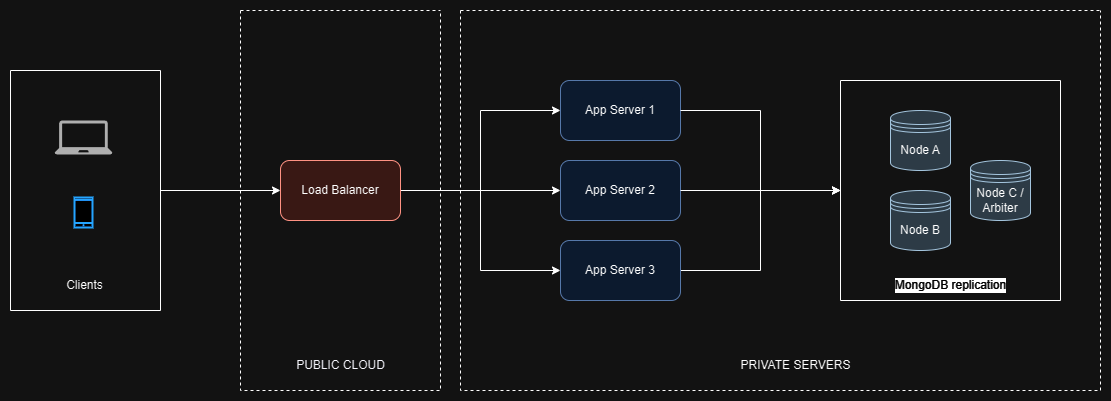

The diagram above was exported from draw.io. Its source (the exported page's mxGraphModel, read from the mxfile embedded in the PNG):
<mxGraphModel dx="1892" dy="535" grid="1" gridSize="10" guides="1" tooltips="1" connect="1" arrows="1" fold="1" page="1" pageScale="1" pageWidth="850" pageHeight="1100" math="0" shadow="0">
  <root>
    <mxCell id="0" />
    <mxCell id="1" parent="0" />
    <mxCell id="IdpgkNcOrENripVK_zaT-18" style="edgeStyle=orthogonalEdgeStyle;rounded=0;orthogonalLoop=1;jettySize=auto;html=1;exitX=1;exitY=0.5;exitDx=0;exitDy=0;entryX=0;entryY=0.5;entryDx=0;entryDy=0;" edge="1" parent="1" source="IdpgkNcOrENripVK_zaT-2" target="IdpgkNcOrENripVK_zaT-3">
      <mxGeometry relative="1" as="geometry" />
    </mxCell>
    <mxCell id="IdpgkNcOrENripVK_zaT-19" style="edgeStyle=orthogonalEdgeStyle;rounded=0;orthogonalLoop=1;jettySize=auto;html=1;exitX=1;exitY=0.5;exitDx=0;exitDy=0;entryX=0;entryY=0.5;entryDx=0;entryDy=0;" edge="1" parent="1" source="IdpgkNcOrENripVK_zaT-2" target="IdpgkNcOrENripVK_zaT-4">
      <mxGeometry relative="1" as="geometry" />
    </mxCell>
    <mxCell id="IdpgkNcOrENripVK_zaT-29" style="edgeStyle=orthogonalEdgeStyle;rounded=0;orthogonalLoop=1;jettySize=auto;html=1;exitX=1;exitY=0.5;exitDx=0;exitDy=0;entryX=0;entryY=0.5;entryDx=0;entryDy=0;" edge="1" parent="1" source="IdpgkNcOrENripVK_zaT-2" target="IdpgkNcOrENripVK_zaT-28">
      <mxGeometry relative="1" as="geometry" />
    </mxCell>
    <mxCell id="IdpgkNcOrENripVK_zaT-37" style="edgeStyle=orthogonalEdgeStyle;rounded=0;orthogonalLoop=1;jettySize=auto;html=1;exitX=1;exitY=0.5;exitDx=0;exitDy=0;entryX=0;entryY=0.5;entryDx=0;entryDy=0;" edge="1" parent="1" source="IdpgkNcOrENripVK_zaT-24" target="IdpgkNcOrENripVK_zaT-2">
      <mxGeometry relative="1" as="geometry" />
    </mxCell>
    <mxCell id="IdpgkNcOrENripVK_zaT-24" value="" style="swimlane;startSize=0;" vertex="1" parent="1">
      <mxGeometry x="-140" y="140" width="150" height="240" as="geometry" />
    </mxCell>
    <mxCell id="IdpgkNcOrENripVK_zaT-1" value="" style="sketch=0;pointerEvents=1;shadow=0;dashed=0;html=1;strokeColor=none;fillColor=#505050;labelPosition=center;verticalLabelPosition=bottom;verticalAlign=top;outlineConnect=0;align=center;shape=mxgraph.office.devices.laptop;" vertex="1" parent="IdpgkNcOrENripVK_zaT-24">
      <mxGeometry x="44" y="50" width="58" height="34" as="geometry" />
    </mxCell>
    <mxCell id="IdpgkNcOrENripVK_zaT-25" value="" style="html=1;verticalLabelPosition=bottom;align=center;labelBackgroundColor=#ffffff;verticalAlign=top;strokeWidth=2;strokeColor=#0080F0;shadow=0;dashed=0;shape=mxgraph.ios7.icons.smartphone;" vertex="1" parent="IdpgkNcOrENripVK_zaT-24">
      <mxGeometry x="64" y="127" width="18" height="30" as="geometry" />
    </mxCell>
    <mxCell id="IdpgkNcOrENripVK_zaT-26" value="Clients" style="text;html=1;align=center;verticalAlign=middle;resizable=0;points=[];autosize=1;strokeColor=none;fillColor=none;" vertex="1" parent="IdpgkNcOrENripVK_zaT-24">
      <mxGeometry x="44" y="200" width="60" height="30" as="geometry" />
    </mxCell>
    <mxCell id="IdpgkNcOrENripVK_zaT-33" value="" style="swimlane;startSize=0;dashed=1;" vertex="1" parent="1">
      <mxGeometry x="310" y="80" width="640" height="380" as="geometry">
        <mxRectangle x="310" y="80" width="50" height="40" as="alternateBounds" />
      </mxGeometry>
    </mxCell>
    <mxCell id="IdpgkNcOrENripVK_zaT-3" value="App Server 1" style="rounded=1;whiteSpace=wrap;html=1;fillColor=#dae8fc;strokeColor=#6c8ebf;" vertex="1" parent="IdpgkNcOrENripVK_zaT-33">
      <mxGeometry x="100" y="70" width="120" height="60" as="geometry" />
    </mxCell>
    <mxCell id="IdpgkNcOrENripVK_zaT-4" value="App Server 2" style="rounded=1;whiteSpace=wrap;html=1;fillColor=#dae8fc;strokeColor=#6c8ebf;" vertex="1" parent="IdpgkNcOrENripVK_zaT-33">
      <mxGeometry x="100" y="150" width="120" height="60" as="geometry" />
    </mxCell>
    <mxCell id="IdpgkNcOrENripVK_zaT-11" value="" style="swimlane;startSize=0;" vertex="1" parent="IdpgkNcOrENripVK_zaT-33">
      <mxGeometry x="380" y="70" width="220" height="220" as="geometry" />
    </mxCell>
    <mxCell id="IdpgkNcOrENripVK_zaT-8" value="Node A" style="shape=datastore;whiteSpace=wrap;html=1;fillColor=#bac8d3;strokeColor=#23445d;" vertex="1" parent="IdpgkNcOrENripVK_zaT-11">
      <mxGeometry x="50" y="30" width="60" height="60" as="geometry" />
    </mxCell>
    <mxCell id="IdpgkNcOrENripVK_zaT-9" value="Node C / Arbiter" style="shape=datastore;whiteSpace=wrap;html=1;fillColor=#bac8d3;strokeColor=#23445d;" vertex="1" parent="IdpgkNcOrENripVK_zaT-11">
      <mxGeometry x="130" y="80" width="60" height="60" as="geometry" />
    </mxCell>
    <mxCell id="IdpgkNcOrENripVK_zaT-10" value="Node B" style="shape=datastore;whiteSpace=wrap;html=1;fillColor=#bac8d3;strokeColor=#23445d;" vertex="1" parent="IdpgkNcOrENripVK_zaT-11">
      <mxGeometry x="50" y="110" width="60" height="60" as="geometry" />
    </mxCell>
    <mxCell id="IdpgkNcOrENripVK_zaT-12" value="MongoDB replication" style="text;html=1;align=center;verticalAlign=middle;resizable=0;points=[];autosize=1;strokeColor=none;fillColor=none;labelBackgroundColor=#000000;fontColor=#FFFFFF;" vertex="1" parent="IdpgkNcOrENripVK_zaT-11">
      <mxGeometry x="45" y="190" width="130" height="30" as="geometry" />
    </mxCell>
    <mxCell id="IdpgkNcOrENripVK_zaT-21" style="edgeStyle=orthogonalEdgeStyle;rounded=0;orthogonalLoop=1;jettySize=auto;html=1;exitX=1;exitY=0.5;exitDx=0;exitDy=0;" edge="1" parent="IdpgkNcOrENripVK_zaT-33" source="IdpgkNcOrENripVK_zaT-3" target="IdpgkNcOrENripVK_zaT-11">
      <mxGeometry relative="1" as="geometry" />
    </mxCell>
    <mxCell id="IdpgkNcOrENripVK_zaT-23" style="edgeStyle=orthogonalEdgeStyle;rounded=0;orthogonalLoop=1;jettySize=auto;html=1;exitX=1;exitY=0.5;exitDx=0;exitDy=0;entryX=0;entryY=0.5;entryDx=0;entryDy=0;" edge="1" parent="IdpgkNcOrENripVK_zaT-33" source="IdpgkNcOrENripVK_zaT-4" target="IdpgkNcOrENripVK_zaT-11">
      <mxGeometry relative="1" as="geometry" />
    </mxCell>
    <mxCell id="IdpgkNcOrENripVK_zaT-30" style="edgeStyle=orthogonalEdgeStyle;rounded=0;orthogonalLoop=1;jettySize=auto;html=1;exitX=1;exitY=0.5;exitDx=0;exitDy=0;entryX=0;entryY=0.5;entryDx=0;entryDy=0;" edge="1" parent="IdpgkNcOrENripVK_zaT-33" source="IdpgkNcOrENripVK_zaT-28" target="IdpgkNcOrENripVK_zaT-11">
      <mxGeometry relative="1" as="geometry" />
    </mxCell>
    <mxCell id="IdpgkNcOrENripVK_zaT-28" value="App Server 3" style="rounded=1;whiteSpace=wrap;html=1;fillColor=#dae8fc;strokeColor=#6c8ebf;" vertex="1" parent="IdpgkNcOrENripVK_zaT-33">
      <mxGeometry x="100" y="230" width="120" height="60" as="geometry" />
    </mxCell>
    <mxCell id="IdpgkNcOrENripVK_zaT-34" value="PRIVATE SERVERS" style="text;html=1;align=center;verticalAlign=middle;resizable=0;points=[];autosize=1;strokeColor=none;fillColor=none;" vertex="1" parent="IdpgkNcOrENripVK_zaT-33">
      <mxGeometry x="270" y="340" width="130" height="30" as="geometry" />
    </mxCell>
    <mxCell id="IdpgkNcOrENripVK_zaT-35" value="" style="swimlane;startSize=0;dashed=1;" vertex="1" parent="1">
      <mxGeometry x="90" y="80" width="200" height="380" as="geometry" />
    </mxCell>
    <mxCell id="IdpgkNcOrENripVK_zaT-2" value="Load Balancer" style="rounded=1;whiteSpace=wrap;html=1;fillColor=#fad9d5;strokeColor=#ae4132;" vertex="1" parent="IdpgkNcOrENripVK_zaT-35">
      <mxGeometry x="40" y="150" width="120" height="60" as="geometry" />
    </mxCell>
    <mxCell id="IdpgkNcOrENripVK_zaT-36" value="PUBLIC CLOUD" style="text;html=1;align=center;verticalAlign=middle;resizable=0;points=[];autosize=1;strokeColor=none;fillColor=none;labelBorderColor=none;labelBackgroundColor=none;fontColor=#000033;fontStyle=0" vertex="1" parent="IdpgkNcOrENripVK_zaT-35">
      <mxGeometry x="45" y="340" width="110" height="30" as="geometry" />
    </mxCell>
  </root>
</mxGraphModel>